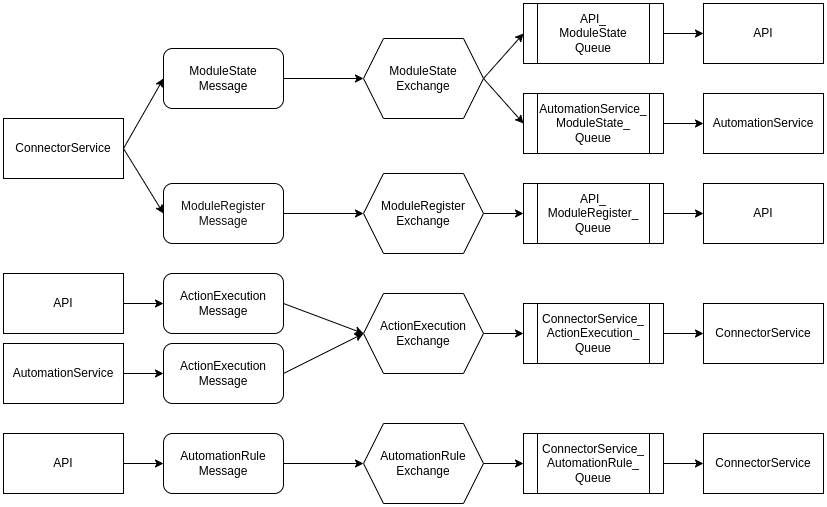

The diagram above was exported from draw.io. Its source (the exported page's mxGraphModel, read from the mxfile embedded in the PNG):
<mxGraphModel dx="1434" dy="842" grid="1" gridSize="10" guides="1" tooltips="1" connect="1" arrows="1" fold="1" page="1" pageScale="1" pageWidth="850" pageHeight="1100" math="0" shadow="0">
  <root>
    <mxCell id="0" />
    <mxCell id="1" parent="0" />
    <mxCell id="2" style="edgeStyle=none;html=1;exitX=1;exitY=0.5;exitDx=0;exitDy=0;entryX=0;entryY=0.5;entryDx=0;entryDy=0;" edge="1" source="4" target="6" parent="1">
      <mxGeometry relative="1" as="geometry" />
    </mxCell>
    <mxCell id="3" style="edgeStyle=none;html=1;exitX=1;exitY=0.5;exitDx=0;exitDy=0;entryX=0;entryY=0.5;entryDx=0;entryDy=0;" edge="1" source="4" target="8" parent="1">
      <mxGeometry relative="1" as="geometry" />
    </mxCell>
    <mxCell id="4" value="ModuleState&lt;br&gt;Exchange" style="shape=hexagon;perimeter=hexagonPerimeter2;whiteSpace=wrap;html=1;fixedSize=1;" vertex="1" parent="1">
      <mxGeometry x="390" y="610" width="120" height="80" as="geometry" />
    </mxCell>
    <mxCell id="5" style="edgeStyle=none;html=1;exitX=1;exitY=0.5;exitDx=0;exitDy=0;entryX=0;entryY=0.5;entryDx=0;entryDy=0;" edge="1" source="6" target="9" parent="1">
      <mxGeometry relative="1" as="geometry" />
    </mxCell>
    <mxCell id="6" value="API_&lt;div&gt;ModuleState&lt;br&gt;Queue&lt;/div&gt;" style="shape=process;whiteSpace=wrap;html=1;backgroundOutline=1;" vertex="1" parent="1">
      <mxGeometry x="550" y="575" width="140" height="60" as="geometry" />
    </mxCell>
    <mxCell id="7" style="edgeStyle=none;html=1;exitX=1;exitY=0.5;exitDx=0;exitDy=0;entryX=0;entryY=0.5;entryDx=0;entryDy=0;" edge="1" source="8" target="10" parent="1">
      <mxGeometry relative="1" as="geometry" />
    </mxCell>
    <mxCell id="8" value="AutomationService_&lt;br&gt;ModuleState_&lt;br&gt;Queue" style="shape=process;whiteSpace=wrap;html=1;backgroundOutline=1;" vertex="1" parent="1">
      <mxGeometry x="550" y="665" width="140" height="60" as="geometry" />
    </mxCell>
    <mxCell id="9" value="API" style="rounded=0;whiteSpace=wrap;html=1;" vertex="1" parent="1">
      <mxGeometry x="730" y="575" width="120" height="60" as="geometry" />
    </mxCell>
    <mxCell id="10" value="AutomationService" style="rounded=0;whiteSpace=wrap;html=1;" vertex="1" parent="1">
      <mxGeometry x="730" y="665" width="120" height="60" as="geometry" />
    </mxCell>
    <mxCell id="11" style="edgeStyle=none;html=1;exitX=1;exitY=0.5;exitDx=0;exitDy=0;entryX=0;entryY=0.5;entryDx=0;entryDy=0;" edge="1" source="12" target="4" parent="1">
      <mxGeometry relative="1" as="geometry" />
    </mxCell>
    <mxCell id="12" value="ModuleState&lt;div&gt;Message&lt;/div&gt;" style="rounded=1;whiteSpace=wrap;html=1;" vertex="1" parent="1">
      <mxGeometry x="190" y="620" width="120" height="60" as="geometry" />
    </mxCell>
    <mxCell id="13" style="edgeStyle=none;html=1;exitX=1;exitY=0.5;exitDx=0;exitDy=0;entryX=0;entryY=0.5;entryDx=0;entryDy=0;" edge="1" source="15" target="12" parent="1">
      <mxGeometry relative="1" as="geometry" />
    </mxCell>
    <mxCell id="14" style="edgeStyle=none;html=1;exitX=1;exitY=0.5;exitDx=0;exitDy=0;entryX=0;entryY=0.5;entryDx=0;entryDy=0;" edge="1" source="15" target="25" parent="1">
      <mxGeometry relative="1" as="geometry" />
    </mxCell>
    <mxCell id="15" value="ConnectorService" style="rounded=0;whiteSpace=wrap;html=1;" vertex="1" parent="1">
      <mxGeometry x="30" y="690" width="120" height="60" as="geometry" />
    </mxCell>
    <mxCell id="16" style="edgeStyle=none;html=1;exitX=1;exitY=0.5;exitDx=0;exitDy=0;entryX=0;entryY=0.5;entryDx=0;entryDy=0;" edge="1" source="17" target="32" parent="1">
      <mxGeometry relative="1" as="geometry" />
    </mxCell>
    <mxCell id="17" value="ActionExecution&lt;div&gt;Message&lt;/div&gt;" style="rounded=1;whiteSpace=wrap;html=1;" vertex="1" parent="1">
      <mxGeometry x="190" y="845" width="120" height="60" as="geometry" />
    </mxCell>
    <mxCell id="18" style="edgeStyle=none;html=1;exitX=1;exitY=0.5;exitDx=0;exitDy=0;entryX=0;entryY=0.5;entryDx=0;entryDy=0;" edge="1" source="19" target="17" parent="1">
      <mxGeometry relative="1" as="geometry" />
    </mxCell>
    <mxCell id="19" value="API" style="rounded=0;whiteSpace=wrap;html=1;" vertex="1" parent="1">
      <mxGeometry x="30" y="845" width="120" height="60" as="geometry" />
    </mxCell>
    <mxCell id="20" style="edgeStyle=none;html=1;exitX=1;exitY=0.5;exitDx=0;exitDy=0;entryX=0;entryY=0.5;entryDx=0;entryDy=0;" edge="1" source="21" target="23" parent="1">
      <mxGeometry relative="1" as="geometry" />
    </mxCell>
    <mxCell id="21" value="AutomationService" style="rounded=0;whiteSpace=wrap;html=1;" vertex="1" parent="1">
      <mxGeometry x="30" y="915" width="120" height="60" as="geometry" />
    </mxCell>
    <mxCell id="22" style="edgeStyle=none;html=1;exitX=1;exitY=0.5;exitDx=0;exitDy=0;" edge="1" source="23" parent="1">
      <mxGeometry relative="1" as="geometry">
        <mxPoint x="390" y="905" as="targetPoint" />
      </mxGeometry>
    </mxCell>
    <mxCell id="23" value="ActionExecution&lt;div&gt;Message&lt;/div&gt;" style="rounded=1;whiteSpace=wrap;html=1;" vertex="1" parent="1">
      <mxGeometry x="190" y="915" width="120" height="60" as="geometry" />
    </mxCell>
    <mxCell id="24" style="edgeStyle=none;html=1;exitX=1;exitY=0.5;exitDx=0;exitDy=0;entryX=0;entryY=0.5;entryDx=0;entryDy=0;" edge="1" source="25" target="27" parent="1">
      <mxGeometry relative="1" as="geometry" />
    </mxCell>
    <mxCell id="25" value="&lt;font color=&quot;#121212&quot;&gt;ModuleRegister&lt;br&gt;Message&lt;/font&gt;" style="rounded=1;whiteSpace=wrap;html=1;" vertex="1" parent="1">
      <mxGeometry x="190" y="755" width="120" height="60" as="geometry" />
    </mxCell>
    <mxCell id="26" style="edgeStyle=none;html=1;exitX=1;exitY=0.5;exitDx=0;exitDy=0;entryX=0;entryY=0.5;entryDx=0;entryDy=0;" edge="1" source="27" target="29" parent="1">
      <mxGeometry relative="1" as="geometry" />
    </mxCell>
    <mxCell id="27" value="ModuleRegister&lt;br&gt;Exchange" style="shape=hexagon;perimeter=hexagonPerimeter2;whiteSpace=wrap;html=1;fixedSize=1;" vertex="1" parent="1">
      <mxGeometry x="390" y="745" width="120" height="80" as="geometry" />
    </mxCell>
    <mxCell id="28" style="edgeStyle=none;html=1;exitX=1;exitY=0.5;exitDx=0;exitDy=0;entryX=0;entryY=0.5;entryDx=0;entryDy=0;" edge="1" source="29" target="30" parent="1">
      <mxGeometry relative="1" as="geometry" />
    </mxCell>
    <mxCell id="29" value="API_&lt;br&gt;ModuleRegister_&lt;br&gt;&lt;div&gt;Queue&lt;/div&gt;" style="shape=process;whiteSpace=wrap;html=1;backgroundOutline=1;" vertex="1" parent="1">
      <mxGeometry x="550" y="755" width="140" height="60" as="geometry" />
    </mxCell>
    <mxCell id="30" value="API" style="rounded=0;whiteSpace=wrap;html=1;" vertex="1" parent="1">
      <mxGeometry x="730" y="755" width="120" height="60" as="geometry" />
    </mxCell>
    <mxCell id="31" style="edgeStyle=none;html=1;exitX=1;exitY=0.5;exitDx=0;exitDy=0;entryX=0;entryY=0.5;entryDx=0;entryDy=0;" edge="1" source="32" target="34" parent="1">
      <mxGeometry relative="1" as="geometry" />
    </mxCell>
    <mxCell id="32" value="ActionExecution&lt;br&gt;Exchange" style="shape=hexagon;perimeter=hexagonPerimeter2;whiteSpace=wrap;html=1;fixedSize=1;" vertex="1" parent="1">
      <mxGeometry x="390" y="865" width="120" height="80" as="geometry" />
    </mxCell>
    <mxCell id="33" style="edgeStyle=none;html=1;exitX=1;exitY=0.5;exitDx=0;exitDy=0;entryX=0;entryY=0.5;entryDx=0;entryDy=0;" edge="1" source="34" target="35" parent="1">
      <mxGeometry relative="1" as="geometry" />
    </mxCell>
    <mxCell id="34" value="ConnectorService_&lt;div&gt;ActionExecution_&lt;/div&gt;&lt;div&gt;Queue&lt;/div&gt;" style="shape=process;whiteSpace=wrap;html=1;backgroundOutline=1;" vertex="1" parent="1">
      <mxGeometry x="550" y="875" width="140" height="60" as="geometry" />
    </mxCell>
    <mxCell id="35" value="ConnectorService" style="rounded=0;whiteSpace=wrap;html=1;" vertex="1" parent="1">
      <mxGeometry x="730" y="875" width="120" height="60" as="geometry" />
    </mxCell>
    <mxCell id="36" style="edgeStyle=none;html=1;exitX=1;exitY=0.5;exitDx=0;exitDy=0;entryX=0;entryY=0.5;entryDx=0;entryDy=0;" edge="1" source="37" target="39" parent="1">
      <mxGeometry relative="1" as="geometry" />
    </mxCell>
    <mxCell id="37" value="API" style="rounded=0;whiteSpace=wrap;html=1;" vertex="1" parent="1">
      <mxGeometry x="30" y="1005" width="120" height="60" as="geometry" />
    </mxCell>
    <mxCell id="38" style="edgeStyle=none;html=1;exitX=1;exitY=0.5;exitDx=0;exitDy=0;entryX=0;entryY=0.5;entryDx=0;entryDy=0;" edge="1" source="39" target="41" parent="1">
      <mxGeometry relative="1" as="geometry" />
    </mxCell>
    <mxCell id="39" value="AutomationRule&lt;div&gt;&lt;div&gt;Message&lt;/div&gt;&lt;/div&gt;" style="rounded=1;whiteSpace=wrap;html=1;" vertex="1" parent="1">
      <mxGeometry x="190" y="1005" width="120" height="60" as="geometry" />
    </mxCell>
    <mxCell id="40" style="edgeStyle=none;html=1;exitX=1;exitY=0.5;exitDx=0;exitDy=0;entryX=0;entryY=0.5;entryDx=0;entryDy=0;" edge="1" source="41" target="43" parent="1">
      <mxGeometry relative="1" as="geometry" />
    </mxCell>
    <mxCell id="41" value="AutomationRule&lt;div&gt;Exchange&lt;/div&gt;" style="shape=hexagon;perimeter=hexagonPerimeter2;whiteSpace=wrap;html=1;fixedSize=1;" vertex="1" parent="1">
      <mxGeometry x="390" y="995" width="120" height="80" as="geometry" />
    </mxCell>
    <mxCell id="42" style="edgeStyle=none;html=1;exitX=1;exitY=0.5;exitDx=0;exitDy=0;entryX=0;entryY=0.5;entryDx=0;entryDy=0;" edge="1" source="43" target="44" parent="1">
      <mxGeometry relative="1" as="geometry" />
    </mxCell>
    <mxCell id="43" value="ConnectorService_&lt;div&gt;AutomationRule_&lt;/div&gt;&lt;div&gt;Queue&lt;/div&gt;" style="shape=process;whiteSpace=wrap;html=1;backgroundOutline=1;" vertex="1" parent="1">
      <mxGeometry x="550" y="1005" width="140" height="60" as="geometry" />
    </mxCell>
    <mxCell id="44" value="ConnectorService" style="rounded=0;whiteSpace=wrap;html=1;" vertex="1" parent="1">
      <mxGeometry x="730" y="1005" width="120" height="60" as="geometry" />
    </mxCell>
  </root>
</mxGraphModel>